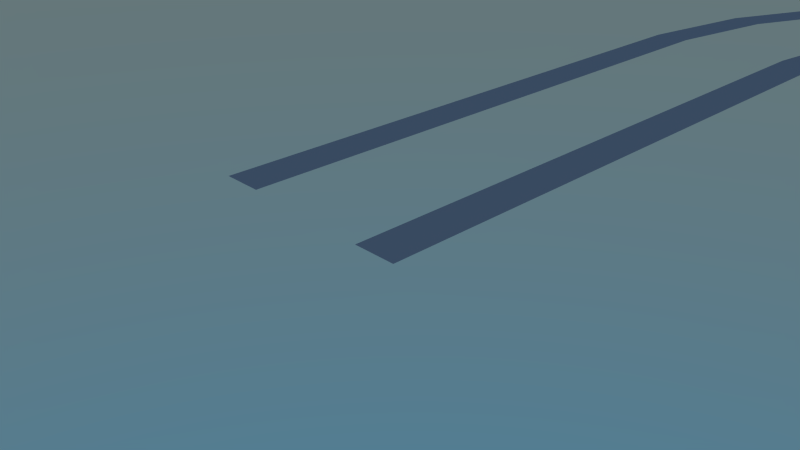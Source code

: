 # Source: rail_curve_1.blend  (saved by Blender 2.76.0; exported with 4.5.12 LTS)
import bpy
from mathutils import Matrix  # noqa: F401  (used for matrix-valued properties, if any)

bpy.ops.wm.read_factory_settings(use_empty=True)
scene = bpy.context.scene
scene.name = 'Scene'

# ---- collections
col_collection_1 = bpy.data.collections.new('Collection 1'); scene.collection.children.link(col_collection_1)

# ---- world
world_world = bpy.data.worlds.new('World'); scene.world = world_world
world_world.use_nodes = True; world_world.node_tree.nodes.clear()
_N = world_world.node_tree.nodes; _L = world_world.node_tree.links
n0 = _N.new('ShaderNodeOutputWorld'); n0.name = 'World Output'; n0.location = (300, 300)
n1 = _N.new('ShaderNodeBackground'); n1.name = 'Background'; n1.location = (10, 300)
n2 = _N.new('ShaderNodeTexSky'); n2.name = 'Sky Texture'; n2.location = (-413, 315)
n2.sky_type = 'HOSEK_WILKIE'
n2.sun_elevation = 1.571
_L.new(n1.outputs[0], n0.inputs[0])
_L.new(n2.outputs[0], n1.inputs[0])
n0.is_active_output = True
world_world.color = (0.05088, 0.05088, 0.05088)
world_world.use_sun_shadow = False
world_world.sun_shadow_jitter_overblur = 0.0
world_world.cycles.sampling_method = 'MANUAL'
world_world.cycles.sample_map_resolution = 256

# ---- cameras
cam_camera = bpy.data.cameras.new('Camera')
cam_camera.clip_end = 100.0
cam_camera.lens = 35.0
cam_camera.sensor_width = 32.0
cam_camera.sensor_height = 18.0
cam_camera.ortho_scale = 7.314
cam_camera.dof.focus_distance = 0.0
cam_camera.dof.aperture_fstop = 128.0

# ---- meshes
me_plane = bpy.data.meshes.new('Plane')
me_plane.from_pydata([(-0.3692, 12.2, 0.0), (0.3692, 12.2, 0.0), (-0.3692, 0.0, 0.0), (0.3692, 0.0, 0.0), (-0.12, 14.0, -3.793e-09), (0.5866, 13.78, -3.793e-09), (0.6305, 15.21, -8.534e-08), (1.236, 14.79, -8.534e-08), (1.799, 15.94, -1.309e-07), (2.193, 15.31, -1.309e-07), (3.306, 16.28, -1.141e-07), (3.382, 15.69, -1.141e-07), (4.92, 16.06, -1.237e-07), (4.778, 15.48, -1.237e-07), (6.827, 14.85, -1.763e-07), (6.526, 14.33, -1.763e-07), (9.001, 12.07, -2.983e-07), (8.652, 11.62, -2.983e-07), (11.16, 8.84, -4.394e-07), (10.69, 8.517, -4.394e-07), (-3.485, 12.29, 2.099e-07), (-2.747, 12.29, 2.099e-07), (-3.485, 0.08959, 2.099e-07), (-2.747, 0.08959, 2.099e-07), (-3.002, 15.12, 2.061e-07), (-2.296, 14.91, 2.061e-07), (-2.135, 17.07, 1.245e-07), (-1.53, 16.64, 1.245e-07), (-0.03313, 18.49, 7.9e-08), (0.36, 17.87, 7.9e-08), (3.055, 19.1, 9.575e-08), (3.13, 18.5, 9.575e-08), (5.42, 18.59, 8.618e-08), (5.279, 18.01, 8.618e-08), (8.036, 17.0, -1.29e-07), (7.736, 16.48, -1.29e-07), (10.75, 13.91, -2.978e-07), (10.4, 13.46, -2.978e-07), (13.49, 10.27, -4.929e-07), (13.02, 9.95, -4.929e-07)], [], [(2, 3, 1, 0), (0, 1, 5, 4), (4, 5, 7, 6), (6, 7, 9, 8), (8, 9, 11, 10), (10, 11, 13, 12), (12, 13, 15, 14), (14, 15, 17, 16), (16, 17, 19, 18), (22, 23, 21, 20), (20, 21, 25, 24), (24, 25, 27, 26), (26, 27, 29, 28), (28, 29, 31, 30), (30, 31, 33, 32), (32, 33, 35, 34), (34, 35, 37, 36), (36, 37, 39, 38)])
me_plane.use_remesh_preserve_volume = False
me_plane.use_remesh_preserve_attributes = False
me_plane.use_mirror_vertex_groups = False
me_plane.update()

# ---- objects
ob_medium_rail = bpy.data.objects.new('Medium Rail', me_plane)
ob_camera = bpy.data.objects.new('Camera', cam_camera)

# ---- transforms, parenting, visibility, modifiers, constraints
ob_medium_rail.location = (0.0, 0.0, 0.0)
ob_medium_rail.lineart.crease_threshold = 0.0
_m = ob_medium_rail.modifiers.new('Mirror', 'MIRROR')
_m.use_axis = (False, False, False)
_m.use_clip = True
ob_camera.location = (7.481, -6.508, 5.344)
ob_camera.rotation_euler = (1.109, 0.01082, 0.8149)
ob_camera.lock_rotations_4d = False
ob_camera.empty_display_type = 'ARROWS'
ob_camera.color = (0.0, 0.0, 0.0, 0.0)
ob_camera.display_type = 'WIRE'
ob_camera.lineart.crease_threshold = 0.0

# ---- collection membership
col_collection_1.objects.link(ob_medium_rail)
col_collection_1.objects.link(ob_camera)

# ---- scene / render settings (as saved in the file)
scene.camera = ob_camera
scene.frame_start = 1; scene.frame_end = 250; scene.frame_set(1)
scene.render.engine = 'BLENDER_EEVEE_NEXT'
scene.render.resolution_percentage = 50
scene.render.dither_intensity = 0.0
scene.cycles.use_denoising = False
scene.cycles.samples = 10
scene.cycles.sampling_pattern = 'TABULATED_SOBOL'
scene.cycles.light_sampling_threshold = 0.0
scene.cycles.use_adaptive_sampling = False
scene.cycles.use_light_tree = False
scene.cycles.blur_glossy = 0.0
scene.cycles.pixel_filter_type = 'GAUSSIAN'
scene.cycles.sample_clamp_indirect = 0.0
scene.view_settings.view_transform = 'Standard'
bpy.context.view_layer.update()
